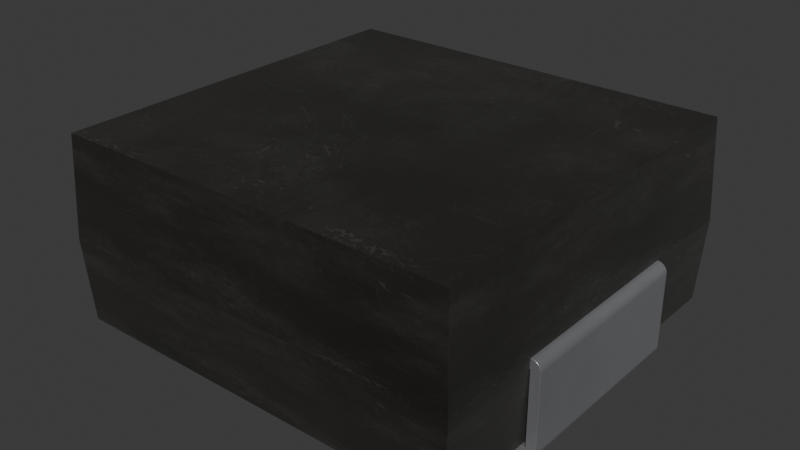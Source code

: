 # Source: L_Bourns-SRP4020TA.blend  (saved by Blender 4.5.91; exported with 4.5.12 LTS)
import bpy
from mathutils import Matrix  # noqa: F401  (used for matrix-valued properties, if any)

bpy.ops.wm.read_factory_settings(use_empty=True)
scene = bpy.context.scene
scene.name = 'Scene'

# ---- collections
col_l_bourns_srp4020ta = bpy.data.collections.new('L_Bourns-SRP4020TA'); scene.collection.children.link(col_l_bourns_srp4020ta)

# ---- images (referenced by path relative to the original .blend; pixels are not part of the script)
import os
ASSET_DIR = os.environ.get("B2B_ASSET_DIR", "")  # directory of the original .blend (textures are referenced by path, not embedded)
HERE = os.path.dirname(os.path.abspath(__file__))  # packed textures are extracted next to this script under _unpacked/

def load_image(name, relpath, width, height, colorspace="sRGB"):
    """Load a texture the original file referenced (path relative to the .blend, or extracted next to this script)."""
    p = next((c for c in (os.path.join(HERE, relpath), os.path.join(ASSET_DIR, relpath)) if relpath and os.path.exists(c)), "")
    if p:
        img = bpy.data.images.load(p, check_existing=True)
        img.name = name
    else:  # same state as the original file: an image datablock whose file is absent (Cycles renders it pink)
        img = bpy.data.images.new(name, width, height)
        img.source = "FILE"
        img.filepath = "//" + (relpath or name)
    img.colorspace_settings.name = colorspace
    return img
img_dark_brown_metal_roughness2_png = load_image('dark-brown-metal-roughness2.png', '_unpacked/dark-brown-metal-roughness2.b15d59e3.png', 2048, 2048, 'sRGB')

# ---- materials (node trees are filled in below, after node groups)
mat_inductor_ceramic_2 = bpy.data.materials.new('inductor_ceramic_2')
mat_inductor_ceramic_2.preview_render_type = 'CUBE'
mat_metal_pins = bpy.data.materials.new('metal_pins')
mat_metal_pins.preview_render_type = 'CUBE'

# ---- material node trees
mat_inductor_ceramic_2.use_nodes = True; mat_inductor_ceramic_2.node_tree.nodes.clear()
_N = mat_inductor_ceramic_2.node_tree.nodes; _L = mat_inductor_ceramic_2.node_tree.links
n0 = _N.new('ShaderNodeOutputMaterial'); n0.name = 'Material Output'; n0.location = (1093, 312)
n1 = _N.new('ShaderNodeMixShader'); n1.name = 'Mix Shader'; n1.location = (925, 292)
n1.inputs[0].default_value = 0.475
n2 = _N.new('ShaderNodeTexCoord'); n2.name = 'Texture Coordinate'; n2.location = (-799, 39)
n3 = _N.new('ShaderNodeRGB'); n3.name = 'RGB'; n3.location = (-490, 418)
n3.outputs[0].default_value = (0.08898, 0.08209, 0.07176, 1.0)
n4 = _N.new('ShaderNodeTexImage'); n4.name = 'Image Texture'; n4.location = (-359, 61)
n4.image = img_dark_brown_metal_roughness2_png
n5 = _N.new('ShaderNodeMix'); n5.name = 'Mix'; n5.location = (-172, 457)
n5.data_type = 'RGBA'
n5.blend_type = 'VALUE'
n5.inputs[0].default_value = 0.3
n6 = _N.new('ShaderNodeMix'); n6.name = 'Mix.001'; n6.location = (33, 457)
n6.data_type = 'RGBA'
n7 = _N.new('ShaderNodeBsdfPrincipled'); n7.name = 'Principled BSDF'; n7.location = (619, 299)
n7.distribution = 'GGX'
n7.subsurface_method = 'BURLEY'
n7.inputs[1].default_value = 0.9
n7.inputs[2].default_value = 0.493
n7.inputs[3].default_value = 1.45
n7.inputs[13].default_value = 1.0
n7.inputs[20].default_value = 0.35
n7.inputs[24].default_value = 0.1464
n7.inputs[27].default_value = (0.0, 0.0, 0.0, 1.0)
n7.inputs[28].default_value = 1.0
n8 = _N.new('ShaderNodeMapping'); n8.name = 'Mapping'; n8.location = (-579, 163)
n8.vector_type = 'TEXTURE'
n8.inputs[3].default_value = (2.0, 2.0, 2.0)
n9 = _N.new('ShaderNodeTexNoise'); n9.name = 'Noise Texture'; n9.location = (-344, 313)
n9.inputs[2].default_value = 2.5
n9.inputs[4].default_value = 0.3167
n10 = _N.new('ShaderNodeMix'); n10.name = 'Mix.002'; n10.location = (215, 173)
n10.data_type = 'RGBA'
n10.inputs[0].default_value = 0.9
n10.inputs[7].default_value = (1.0, 1.0, 1.0, 1.0)
n11 = _N.new('ShaderNodeMix'); n11.name = 'Mix.003'; n11.location = (388, 166)
n11.data_type = 'RGBA'
n11.inputs[0].default_value = 0.1864
n11.inputs[6].default_value = (1.0, 1.0, 1.0, 1.0)
_L.new(n1.outputs[0], n0.inputs[0])
_L.new(n7.outputs[0], n1.inputs[1])
_L.new(n8.outputs[0], n4.inputs[0])
_L.new(n2.outputs[2], n8.inputs[0])
_L.new(n3.outputs[0], n5.inputs[6])
_L.new(n9.outputs[1], n5.inputs[7])
_L.new(n5.outputs[2], n6.inputs[6])
_L.new(n4.outputs[0], n6.inputs[7])
_L.new(n6.outputs[2], n7.inputs[0])
_L.new(n6.outputs[2], n10.inputs[6])
_L.new(n10.outputs[2], n11.inputs[7])
_L.new(n11.outputs[2], n7.inputs[14])
n0.is_active_output = True
mat_metal_pins.use_nodes = True; mat_metal_pins.node_tree.nodes.clear()
_N = mat_metal_pins.node_tree.nodes; _L = mat_metal_pins.node_tree.links
n0 = _N.new('ShaderNodeMapping'); n0.name = 'Mapping'; n0.location = (-1447, -91)
n0.inputs[3].default_value = (4.8, 1.2, 1.1)
n1 = _N.new('ShaderNodeBsdfPrincipled'); n1.name = 'Principled BSDF'; n1.location = (-560, 254)
n1.distribution = 'GGX'
n1.subsurface_method = 'BURLEY'
n1.inputs[1].default_value = 0.7818
n1.inputs[2].default_value = 0.2886
n1.inputs[3].default_value = 1.45
n1.inputs[13].default_value = 0.0
n1.inputs[27].default_value = (0.0, 0.0, 0.0, 1.0)
n1.inputs[28].default_value = 1.0
n2 = _N.new('ShaderNodeOutputMaterial'); n2.name = 'Material Output.002'; n2.location = (-205, 253)
n2.width = 213
n3 = _N.new('ShaderNodeTexNoise'); n3.name = 'Noise Texture.002'; n3.location = (-1228, -73)
n3.inputs[2].default_value = 0.1
n3.inputs[3].default_value = 7.0
n3.inputs[4].default_value = 0.6
n3.inputs[8].default_value = 0.4
n4 = _N.new('ShaderNodeTexCoord'); n4.name = 'Texture Coordinate'; n4.location = (-1636, -116)
n5 = _N.new('ShaderNodeMix'); n5.name = 'Mix.001'; n5.location = (-921, 45)
n5.data_type = 'RGBA'
n5.inputs[6].default_value = (0.9398, 0.9547, 1.0, 1.0)
n5.inputs[7].default_value = (0.13, 0.1259, 0.1359, 1.0)
n6 = _N.new('ShaderNodeBump'); n6.name = 'Bump.001'; n6.location = (-1001, -227)
n6.inputs[0].default_value = 0.05
n6.inputs[1].default_value = 0.01
_L.new(n1.outputs[0], n2.inputs[0])
_L.new(n3.outputs[0], n6.inputs[3])
_L.new(n0.outputs[0], n3.inputs[0])
_L.new(n3.outputs[0], n5.inputs[0])
_L.new(n4.outputs[3], n0.inputs[0])
_L.new(n5.outputs[2], n1.inputs[0])
_L.new(n6.outputs[0], n1.inputs[5])
n2.is_active_output = True

# ---- world
world_world = bpy.data.worlds.new('World'); scene.world = world_world
world_world.use_nodes = True; world_world.node_tree.nodes.clear()
_N = world_world.node_tree.nodes; _L = world_world.node_tree.links
n0 = _N.new('ShaderNodeOutputWorld'); n0.name = 'World Output'; n0.location = (200, 100)
n1 = _N.new('ShaderNodeBackground'); n1.name = 'Background'; n1.location = (-200, 100)
n1.inputs[0].default_value = (0.05088, 0.05088, 0.05088, 1.0)
_L.new(n1.outputs[0], n0.inputs[0])
n0.is_active_output = True
world_world.color = (0.05088, 0.05088, 0.05088)
world_world.sun_shadow_jitter_overblur = 0.0

# ---- meshes
me_l_bourns_srp4020ta = bpy.data.meshes.new('L_Bourns-SRP4020TA')
me_l_bourns_srp4020ta.from_pydata([(-2.125, -2.03, 0.955), (-2.078, -1.982, 0.1), (-2.078, 1.982, 0.1), (2.125, 2.03, 0.955), (2.078, -1.982, 0.1), (2.125, -2.03, 0.955), (2.078, 1.982, 0.1), (-2.078, -1.982, 2.0), (-2.078, 1.982, 2.0), (2.078, -1.982, 2.0), (2.078, 1.982, 2.0), (-2.125, 2.03, 0.955), (-2.151, -1.0, 0.9516), (-2.175, -1.0, 0.9416), (-2.196, -1.0, 0.9257), (-2.212, -1.0, 0.905), (-2.225, -1.0, 0.1), (-2.196, -1.0, 0.02929), (-2.175, -1.0, 0.0134), (-1.465, -1.0, 0.0), (-1.565, 1.0, 0.955), (-1.565, -1.0, 0.955), (-2.125, -1.0, 0.955), (-2.151, 1.0, 0.9516), (-2.175, 1.0, 0.9416), (-2.212, 1.0, 0.905), (-2.222, 1.0, 0.8809), (-2.225, -1.0, 0.855), (-2.222, -1.0, 0.8809), (-1.565, -1.0, 0.855), (-1.565, 1.0, 0.855), (-2.225, 1.0, 0.855), (-2.212, 1.0, 0.05), (-2.125, 1.0, 0.0), (-2.125, -1.0, 0.0), (-2.222, -1.0, 0.07412), (-2.212, -1.0, 0.05), (-2.151, -1.0, 0.003407), (-2.125, -1.0, 0.855), (-2.125, 1.0, 0.855), (-1.465, 1.0, 0.1), (-2.125, -1.0, 0.1), (-1.465, -1.0, 0.1), (-1.465, 1.0, 0.0), (-2.225, 1.0, 0.1), (-2.222, 1.0, 0.07412), (-2.196, 1.0, 0.02929), (-2.175, 1.0, 0.0134), (-2.151, 1.0, 0.003407), (-2.125, 1.0, 0.955), (-2.196, 1.0, 0.9257), (-2.125, 1.0, 0.1), (2.225, -1.0, 0.1), (2.175, -1.0, 0.0134), (2.151, -1.0, 0.003407), (2.222, -1.0, 0.8809), (2.212, -1.0, 0.905), (2.175, -1.0, 0.9416), (2.125, -1.0, 0.955), (1.465, -1.0, 0.855), (2.125, -1.0, 0.855), (1.365, -1.0, 0.1), (2.125, -1.0, 0.0), (2.222, -1.0, 0.07412), (2.212, -1.0, 0.05), (2.196, -1.0, 0.02929), (2.222, 1.0, 0.07412), (2.151, 1.0, 0.003407), (1.365, -1.0, 0.0), (1.365, 1.0, 0.0), (2.225, -1.0, 0.855), (2.125, -1.0, 0.1), (2.125, 1.0, 0.1), (2.212, 1.0, 0.905), (2.196, 1.0, 0.9257), (2.175, 1.0, 0.9416), (2.196, -1.0, 0.9257), (2.151, -1.0, 0.9516), (2.125, 1.0, 0.855), (1.465, -1.0, 0.955), (1.465, 1.0, 0.955), (2.125, 1.0, 0.955), (2.225, 1.0, 0.855), (2.222, 1.0, 0.8809), (2.151, 1.0, 0.9516), (2.225, 1.0, 0.1), (2.212, 1.0, 0.05), (2.196, 1.0, 0.02929), (2.175, 1.0, 0.0134), (2.125, 1.0, 0.0), (1.365, 1.0, 0.1), (1.465, 1.0, 0.855)], [], [(27, 31, 44, 16), (23, 24, 13, 12), (8, 11, 0, 7), (32, 46, 17, 36), (25, 26, 28, 15), (16, 35, 36, 17, 18, 37, 34, 19, 42, 41, 38, 29, 21, 22, 12, 13, 14, 15, 28, 27), (0, 11, 2, 1), (22, 21, 20, 49), (78, 60, 59, 91), (7, 0, 5, 9), (79, 80, 91, 59), (85, 82, 70, 52), (67, 88, 53, 54), (87, 86, 64, 65), (88, 87, 65, 53), (30, 29, 38, 39), (24, 50, 14, 13), (78, 91, 80, 81, 84, 75, 74, 73, 83, 82, 85, 66, 86, 87, 88, 67, 89, 69, 90, 72), (45, 32, 36, 35), (34, 37, 48, 33), (5, 0, 1, 4), (27, 28, 26, 31), (66, 85, 52, 63), (43, 19, 34, 33), (61, 90, 69, 68), (51, 39, 38, 41), (8, 10, 3, 11), (50, 24, 23, 49, 20, 30, 39, 51, 40, 43, 33, 48, 47, 46, 32, 45, 44, 31, 26, 25), (6, 4, 1, 2), (43, 40, 42, 19), (6, 3, 5, 4), (73, 74, 76, 56), (47, 48, 37, 18), (58, 77, 84, 81), (61, 68, 62, 54, 53, 65, 64, 63, 52, 70, 55, 56, 76, 57, 77, 58, 79, 59, 60, 71), (82, 83, 55, 70), (69, 89, 62, 68), (44, 45, 35, 16), (75, 84, 77, 57), (41, 42, 40, 51), (10, 9, 5, 3), (89, 67, 54, 62), (46, 47, 18, 17), (61, 71, 72, 90), (81, 80, 79, 58), (60, 78, 72, 71), (74, 75, 57, 76), (30, 20, 21, 29), (7, 9, 10, 8), (50, 25, 15, 14), (2, 11, 3, 6), (86, 66, 63, 64), (49, 23, 12, 22), (83, 73, 56, 55)])
me_l_bourns_srp4020ta.polygons.foreach_set('use_smooth', [True] * 54)
me_l_bourns_srp4020ta.polygons.foreach_set('material_index', [1, 1, 0, 1, 1, 1, 0, 1, 1, 0, 1, 1, 1, 1, 1, 1, 1, 1, 1, 1, 0, 1, 1, 1, 1, 1, 0, 1, 0, 1, 0, 1, 1, 1, 1, 1, 1, 1, 1, 1, 0, 1, 1, 1, 1, 1, 1, 1, 0, 1, 0, 1, 1, 1])
_k = set([(0, 1), (0, 5), (0, 7), (0, 11), (1, 2), (1, 4), (2, 6), (2, 11), (3, 5), (3, 6), (3, 10), (3, 11), (4, 5), (4, 6), (5, 9), (7, 8), (7, 9), (8, 10), (8, 11), (9, 10), (12, 13), (12, 22), (13, 14), (14, 15), (15, 28), (16, 27), (16, 35), (17, 18), (17, 36), (18, 37), (19, 34), (19, 42), (19, 43), (20, 21), (20, 30), (20, 49), (21, 22), (21, 29), (23, 24), (23, 49), (24, 50), (25, 26), (25, 50), (26, 31), (27, 28), (29, 30), (29, 38), (30, 39), (31, 44), (32, 45), (32, 46), (33, 43), (33, 48), (34, 37), (35, 36), (38, 39), (38, 41), (39, 51), (40, 42), (40, 43), (40, 51), (41, 42), (41, 51), (44, 45), (46, 47), (47, 48), (52, 63), (52, 70), (53, 54), (53, 65), (54, 62), (55, 56), (55, 70), (56, 76), (57, 76), (57, 77), (58, 77), (58, 79), (59, 60), (59, 79), (59, 91), (60, 71), (60, 78), (61, 68), (61, 71), (61, 90), (62, 68), (63, 64), (64, 65), (66, 85), (66, 86), (67, 88), (67, 89), (68, 69), (69, 89), (69, 90), (71, 72), (72, 78), (72, 90), (73, 74), (73, 83), (74, 75), (75, 84), (78, 91), (79, 80), (80, 81), (80, 91), (81, 84), (82, 83), (82, 85), (86, 87), (87, 88)])
me_l_bourns_srp4020ta.attributes.new('sharp_edge', 'BOOLEAN', 'EDGE').data.foreach_set('value', [ (min(e.vertices), max(e.vertices)) in _k for e in me_l_bourns_srp4020ta.edges])
_uv = me_l_bourns_srp4020ta.uv_layers.new(name='UVMap')
_uv.uv.foreach_set('vector', [0.0, 1.0, 1.0, 1.0, 1.0, 0.0, 0.0, 0.0, 1.0, 0.9659, 1.0, 0.866, 0.0, 0.866, 0.0, 0.9659, 0.9883, 1.0, 1.0, 0.0, 0.0, 0.0, 0.0117, 1.0, 1.0, 0.134, 1.0, 0.2929, 0.0, 0.2929, 0.0, 0.134, 1.0, 0.5, 1.0, 0.2588, 0.0, 0.2588, 0.0, 0.5, 0.1047, 0.0, 0.07761, 0.004483, 0.05236, 0.01763, 0.03067, 0.03854, 0.01403, 0.06579, 0.003568, 0.09752, 0.0, 0.1316, 0.0, 1.0, 0.1047, 1.0, 0.1047, 0.1316, 0.8953, 0.1316, 0.8953, 0.8684, 1.0, 0.8684, 1.0, 0.1316, 0.9964, 0.09752, 0.986, 0.06579, 0.9693, 0.03854, 0.9476, 0.01763, 0.9224, 0.004483, 0.8953, 0.0, 0.0, 1.0, 1.0, 1.0, 0.9883, 0.0, 0.0117, 0.0, 0.0, 0.0, 0.0, 1.0, 1.0, 1.0, 1.0, 0.0, 1.0, 1.0, 0.0, 1.0, 0.0, 0.0, 1.0, 0.0, 0.01118, 1.0, 0.0, 0.0, 1.0, 0.0, 0.9888, 1.0, 0.0, 1.0, 1.0, 1.0, 1.0, 0.0, 0.0, 0.0, 1.0, 0.0, 1.0, 1.0, 0.0, 1.0, 0.0, 0.0, 1.0, 0.2588, 1.0, 0.5, 0.0, 0.5, 0.0, 0.2588, 1.0, 0.7071, 1.0, 0.866, 0.0, 0.866, 0.0, 0.7071, 1.0, 0.5, 1.0, 0.7071, 0.0, 0.7071, 0.0, 0.5, 1.0, 1.0, 0.0, 1.0, 0.0, 0.0, 1.0, 0.0, 1.0, 0.866, 1.0, 0.7071, 0.0, 0.7071, 0.0, 0.866, 0.8953, 0.8837, 0.8953, 0.1163, 1.0, 0.1163, 1.0, 0.8837, 0.9964, 0.9138, 0.986, 0.9419, 0.9693, 0.9659, 0.9476, 0.9844, 0.9224, 0.996, 0.8953, 1.0, 0.1047, 1.0, 0.07761, 0.996, 0.05236, 0.9844, 0.03067, 0.9659, 0.01403, 0.9419, 0.003568, 0.9138, 0.0, 0.8837, 0.0, 0.0, 0.1047, 0.0, 0.1047, 0.8837, 1.0, 0.03407, 1.0, 0.134, 0.0, 0.134, 0.0, 0.03407, 0.0, 1.0, 0.0, 0.7412, 1.0, 0.7412, 1.0, 1.0, 1.0, 1.0, 0.0, 1.0, 0.01118, 0.0, 0.9888, 0.0, 0.0, 0.0, 0.0, 0.2588, 1.0, 0.2588, 1.0, 0.0, 1.0, 0.9659, 1.0, 1.0, 0.0, 1.0, 0.0, 0.9659, 1.0, 1.0, 0.0, 1.0, 0.0, 0.0, 1.0, 0.0, 0.0, 1.0, 1.0, 1.0, 1.0, 0.0, 0.0, 0.0, 1.0, 0.0, 1.0, 1.0, 0.0, 1.0, 0.0, 0.0, 0.01118, 1.0, 0.9888, 1.0, 1.0, 0.0, 0.0, 0.0, 0.9693, 0.03854, 0.986, 0.06579, 0.9964, 0.09752, 1.0, 0.1316, 1.0, 0.8684, 0.8953, 0.8684, 0.8953, 0.1316, 0.1047, 0.1316, 0.1047, 1.0, 0.0, 1.0, 0.0, 0.1316, 0.003568, 0.09752, 0.01403, 0.06579, 0.03067, 0.03854, 0.05236, 0.01763, 0.07761, 0.004483, 0.1047, 0.0, 0.8953, 0.0, 0.9224, 0.004483, 0.9476, 0.01763, 1.0, 1.0, 1.0, 0.0, 0.0, 0.0, 0.0, 1.0, 1.0, 0.0, 1.0, 1.0, 0.0, 1.0, 0.0, 0.0, 0.9883, 0.0, 1.0, 1.0, 0.0, 1.0, 0.0117, 0.0, 1.0, 0.5, 1.0, 0.7071, 0.0, 0.7071, 0.0, 0.5, 1.0, 0.5, 1.0, 0.7412, 0.0, 0.7412, 0.0, 0.5, 0.0, 1.0, 0.0, 0.9659, 1.0, 0.9659, 1.0, 1.0, 0.1047, 0.0, 0.0, 0.0, 0.0, 0.8837, 0.003568, 0.9138, 0.01403, 0.9419, 0.03067, 0.9659, 0.05236, 0.9844, 0.07761, 0.996, 0.1047, 1.0, 0.8953, 1.0, 0.9224, 0.996, 0.9476, 0.9844, 0.9693, 0.9659, 0.986, 0.9419, 0.9964, 0.9138, 1.0, 0.8837, 1.0, 0.1163, 0.8953, 0.1163, 0.8953, 0.8837, 0.1047, 0.8837, 1.0, 0.0, 1.0, 0.2588, 0.0, 0.2588, 0.0, 0.0, 1.0, 0.0, 1.0, 1.0, 0.0, 1.0, 0.0, 0.0, 1.0, 0.0, 1.0, 0.03407, 0.0, 0.03407, 0.0, 0.0, 1.0, 0.866, 1.0, 0.9659, 0.0, 0.9659, 0.0, 0.866, 0.0, 0.0, 0.0, 1.0, 1.0, 1.0, 1.0, 0.0, 0.9883, 1.0, 0.0117, 1.0, 0.0, 0.0, 1.0, 0.0, 1.0, 0.0, 1.0, 0.2588, 0.0, 0.2588, 0.0, 0.0, 1.0, 0.2929, 1.0, 0.5, 0.0, 0.5, 0.0, 0.2929, 0.0, 0.0, 0.0, 1.0, 1.0, 1.0, 1.0, 0.0, 1.0, 1.0, 1.0, 0.0, 0.0, 0.0, 0.0, 1.0, 0.0, 1.0, 1.0, 1.0, 1.0, 0.0, 0.0, 0.0, 1.0, 0.7071, 1.0, 0.866, 0.0, 0.866, 0.0, 0.7071, 1.0, 0.0, 1.0, 1.0, 0.0, 1.0, 0.0, 0.0, 0.0, 0.0, 1.0, 0.0, 1.0, 1.0, 0.0, 1.0, 1.0, 0.7071, 1.0, 0.5, 0.0, 0.5, 0.0, 0.7071, 0.01118, 0.0, 0.0, 1.0, 1.0, 1.0, 0.9888, 0.0, 1.0, 0.866, 1.0, 0.9659, 0.0, 0.9659, 0.0, 0.866, 1.0, 1.0, 1.0, 0.9659, 0.0, 0.9659, 0.0, 1.0, 1.0, 0.2588, 1.0, 0.5, 0.0, 0.5, 0.0, 0.2588])
me_l_bourns_srp4020ta.materials.append(mat_inductor_ceramic_2)
me_l_bourns_srp4020ta.materials.append(mat_metal_pins)
me_l_bourns_srp4020ta.update()
me_l_bourns_srp4020ta.normals_split_custom_set([tuple(v) for v in zip(*[iter([-0.9979, 0.0, 0.0654, -0.9979, 0.0, 0.0654, -0.9979, 0.0, -0.0654, -0.9979, 0.0, -0.0654, -0.3112, -0.05919, 0.9485, -0.4283, -0.0007133, 0.9036, -0.55, 0.05458, 0.8334, -0.258, 0.08087, 0.9628, -0.999, 0.0, 0.04541, -0.9979, -0.04919, 0.04134, -0.9979, 0.04919, 0.04134, -0.999, 0.0, 0.04541, -0.8356, -0.05919, -0.5461, -0.762, -0.0007412, -0.6476, -0.6626, 0.0546, -0.747, -0.8632, 0.08087, -0.4984, -0.8907, -0.05919, 0.4506, -0.9486, -0.0597, 0.3107, -0.9782, 0.0546, 0.2003, -0.8632, 0.08087, 0.4984, 0.0, -1.0, 2.295e-08, 0.06728, -0.9971, -0.03667, 0.06636, -0.9971, 0.03832, 0.001883, -0.9971, 0.0766, 0.0735, -0.9971, 0.02165, 0.0654, -0.9971, 0.03993, 0.0, -1.0, 2.295e-08, 0.0, -1.0, 2.295e-08, 0.0, -1.0, 2.295e-08, -0.5581, -0.8298, -5.35e-05, 2.679e-05, -0.8298, 0.5581, 0.0, -1.0, 2.295e-08, 0.0, -1.0, 2.295e-08, 0.0, -1.0, 2.295e-08, 0.01984, -0.9971, -0.07401, 0.07351, -0.9971, -0.02164, 0.001886, -0.9971, -0.0766, 0.06636, -0.9971, -0.03831, 0.06728, -0.9971, 0.03667, 0.0, -1.0, 2.295e-08, -0.9945, -0.001296, -0.1047, -0.9945, 0.001294, -0.1047, -0.9985, 0.0, -0.05547, -0.9985, 0.0, -0.05547, -0.0654, 0.0, 0.9979, 0.0, 0.0, 1.0, 0.0, 0.0, 1.0, -0.0654, 0.0, 0.9979, -0.3947, -0.3946, -0.8298, -0.2791, 0.4833, -0.8298, 0.0, 0.0, -1.0, 0.0, 0.0, -1.0, 0.0, -0.999, 0.04541, 0.04919, -0.9979, 0.04134, -0.04919, -0.9979, 0.04134, 0.0, -0.999, 0.04541, -1.0, 0.0, 0.0, -1.0, 0.0, 0.0, -1.0, 0.0, 0.0, -1.0, 0.0, 0.0, 0.9979, 0.0, -0.0654, 0.9979, 0.0, 0.0654, 0.9979, 0.0, 0.0654, 0.9979, 0.0, -0.0654, 0.3112, -0.05918, -0.9485, 0.4283, -0.0007412, -0.9036, 0.55, 0.0546, -0.8334, 0.258, 0.08087, -0.9628, 0.7438, -0.05919, -0.6658, 0.8228, -0.0007412, -0.5684, 0.8668, 0.08055, -0.4921, 0.7048, 0.08087, -0.7048, 0.4283, -0.0007412, -0.9036, 0.7438, -0.05919, -0.6658, 0.7048, 0.08087, -0.7048, 0.55, 0.0546, -0.8334, 0.0, 0.0, -1.0, 0.0, 0.0, -1.0, 0.2791, 0.4834, -0.8298, 0.2791, -0.4834, -0.8298, -0.4283, -0.0007133, 0.9036, -0.6476, -0.0007133, 0.762, -0.6626, 0.05458, 0.747, -0.55, 0.05458, 0.8334, 0.3947, 0.8298, 0.3946, 0.0, 1.0, 0.0, 0.0, 1.0, 0.0, 0.0, 1.0, 0.0, -0.01373, 0.9971, -0.07539, -0.07127, 0.9971, -0.02814, -0.07613, 0.9971, -0.00874, -0.07579, 0.9971, 0.01126, -0.0703, 0.9971, 0.03049, 0.0, 1.0, 0.0, 0.0, 1.0, 0.0, -0.04563, 0.9971, 0.06156, 0.02876, 0.9971, 0.07102, -0.07626, 0.9971, 0.007518, 0.06042, 0.9971, 0.04713, -0.06228, 0.9971, 0.04464, 0.0, 1.0, 0.0, 0.0, 1.0, 0.0, 0.0, 1.0, 0.0, 0.5581, 0.8298, 2.679e-05, -0.9485, -0.05918, -0.3112, -0.8356, -0.05919, -0.5461, -0.8632, 0.08087, -0.4984, -0.9782, 0.05457, -0.2003, -0.0654, 0.0, -0.9979, -0.3156, 0.05458, -0.9473, -0.1799, 0.0, -0.9837, -0.0654, 0.0, -0.9979, 0.001296, -0.9945, -0.1047, -0.001294, -0.9945, -0.1047, 0.0, -0.9985, -0.05547, 0.0, -0.9985, -0.05547, -0.9979, 0.0, 0.0654, -0.9782, 0.0546, 0.2003, -0.9486, -0.0597, 0.3107, -0.9979, 0.0, 0.0654, 0.9488, -0.06017, -0.3102, 0.9979, 0.0, -0.0654, 0.9979, 0.0, -0.0654, 0.9486, 0.05967, -0.3107, 0.0, 0.0, -1.0, 0.0, 0.0, -1.0, -0.0654, 0.0, -0.9979, -0.0654, 0.0, -0.9979, -1.0, 0.0, 0.0, -1.0, 0.0, 0.0, -1.0, 0.0, 0.0, -1.0, 0.0, 0.0, 0.8298, -0.4834, 0.2791, 0.8298, -0.2791, -0.4834, 0.8298, 0.2791, -0.4834, 0.8298, 0.4833, 0.2791, 0.0, 0.999, 0.04541, 0.0, 0.999, 0.04541, -0.04919, 0.9979, 0.04134, 0.04919, 0.9979, 0.04134, -0.04616, 0.9971, -0.06116, -0.06042, 0.9971, -0.04713, 0.06228, 0.9971, -0.04464, 0.0, 1.0, -1.749e-08, 0.0, 1.0, -1.749e-08, 0.0, 1.0, -1.749e-08, 2.666e-05, 0.8298, 0.5581, -0.5581, 0.8298, 2.665e-05, 0.0, 1.0, -1.749e-08, 0.0, 1.0, -1.749e-08, 0.0, 1.0, -1.749e-08, -0.07079, 0.9971, 0.02932, 0.07127, 0.9971, 0.02814, 0.06116, 0.9971, -0.04616, 0.027, 0.9971, 0.07171, 0.04464, 0.9971, 0.06228, 0.0, 1.0, -1.749e-08, 0.0, 1.0, -1.749e-08, 0.04514, 0.9971, -0.06192, 0.0756, 0.9971, 0.01248, 0.0, 0.0, -1.0, 0.0, 0.0, -1.0, 0.0, 0.0, -1.0, 0.0, 0.0, -1.0, 1.0, 0.0, 0.0, 1.0, 0.0, 0.0, 1.0, 0.0, 0.0, 1.0, 0.0, 0.0, 0.9985, 0.0, -0.05547, 0.9945, 0.001296, -0.1047, 0.9945, -0.001294, -0.1047, 0.9985, 0.0, -0.05547, 0.8902, -0.06017, 0.4516, 0.743, -0.06015, 0.6666, 0.6997, 0.08055, 0.7099, 0.8905, 0.05967, 0.4511, -0.5452, -0.06017, -0.8362, -0.1799, 0.0, -0.9837, -0.3156, 0.05458, -0.9473, -0.55, 0.05458, -0.8333, 0.0654, 0.0, 0.9979, 0.258, 0.08087, 0.9628, 0.251, -0.08055, 0.9646, 0.0654, 0.0, 0.9979, 0.0, -1.0, 0.0, 0.0, -1.0, 0.0, 0.0, -1.0, 0.0, -0.01984, -0.9971, 0.07401, -0.07351, -0.9971, 0.02164, -0.05419, -0.9971, 0.05418, -0.06927, -0.9971, 0.03277, -0.04515, -0.9971, 0.06191, 0.0, -1.0, 0.0, 0.0, -1.0, 0.0, -0.02932, -0.9971, 0.07079, -0.0757, -0.9971, 0.01186, -0.04958, -0.9971, -0.05842, -0.07079, -0.9971, 0.02932, -0.01983, -0.9971, -0.07402, 0.0, -1.0, 0.0, 0.0, -1.0, 0.0, 0.0, -1.0, 0.0, -2.666e-05, -0.8298, 0.5581, -2.679e-05, -0.8298, -0.5581, 0.9979, 0.0, 0.0654, 0.9767, -0.06017, 0.2058, 0.9837, 0.0, 0.1799, 0.9979, 0.0, 0.0654, 0.0, 0.0, -1.0, 0.0654, 0.0, -0.9979, 0.0654, 0.0, -0.9979, 0.0, 0.0, -1.0, -0.9979, 0.0, -0.0654, -0.9485, -0.05918, -0.3112, -0.9782, 0.05457, -0.2003, -0.9979, 0.0, -0.0654, 0.5452, -0.06015, 0.8362, 0.251, -0.08055, 0.9646, 0.258, 0.08087, 0.9628, 0.5684, 0.0, 0.8228, 0.4833, 0.2791, 0.8298, 0.0, 0.0, 1.0, 0.0, 0.0, 1.0, 0.4834, -0.2791, 0.8298, 0.999, 0.0, 0.04541, 0.999, 0.0, 0.04541, 0.9979, 0.04919, 0.04134, 0.9979, -0.04919, 0.04134, 0.0654, 0.0, -0.9979, 0.3112, -0.05918, -0.9485, 0.258, 0.08087, -0.9628, 0.0654, 0.0, -0.9979, -0.762, -0.0007412, -0.6476, -0.5452, -0.06017, -0.8362, -0.55, 0.05458, -0.8333, -0.6626, 0.0546, -0.747, 0.0, 0.0, 1.0, -0.2791, 0.4834, 0.8298, -0.4834, -0.2791, 0.8298, 0.0, 0.0, 1.0, 0.0654, 0.0, 0.9979, 0.0, 0.0, 1.0, 0.0, 0.0, 1.0, 0.0654, 0.0, 0.9979, -0.8298, 0.2791, -0.4833, -0.8298, -0.3947, -0.3946, -0.8298, -0.4834, 0.2791, -0.8298, 0.2791, 0.4834, 0.743, -0.06015, 0.6666, 0.5452, -0.06015, 0.8362, 0.5684, 0.0, 0.8228, 0.6997, 0.08055, 0.7099, 1.0, 0.0, 0.0, 1.0, 0.0, 0.0, 1.0, 0.0, 0.0, 1.0, 0.0, 0.0, 0.0, 0.0, 1.0, 0.0, 0.0, 1.0, 0.0, 0.0, 1.0, 0.0, 0.0, 1.0, -0.6476, -0.0007133, 0.762, -0.8907, -0.05919, 0.4506, -0.8632, 0.08087, 0.4984, -0.6626, 0.05458, 0.747, 0.0, 0.9985, -0.05547, -0.001296, 0.9945, -0.1047, 0.001294, 0.9945, -0.1047, 0.0, 0.9985, -0.05547, 0.8228, -0.0007412, -0.5684, 0.9488, -0.06017, -0.3102, 0.9486, 0.05967, -0.3107, 0.8668, 0.08055, -0.4921, -0.0654, 0.0, 0.9979, -0.3112, -0.05919, 0.9485, -0.258, 0.08087, 0.9628, -0.0654, 0.0, 0.9979, 0.9767, -0.06017, 0.2058, 0.8902, -0.06017, 0.4516, 0.8905, 0.05967, 0.4511, 0.9837, 0.0, 0.1799])] * 3)])

# ---- objects
ob_l_bourns_srp4020ta = bpy.data.objects.new('L_Bourns-SRP4020TA', me_l_bourns_srp4020ta)

# ---- transforms, parenting, visibility, modifiers, constraints
ob_l_bourns_srp4020ta.location = (0.0, 0.0, 0.0)
_m = ob_l_bourns_srp4020ta.modifiers.new('Bevel', 'BEVEL')
_m.width = 0.003
_m.width_pct = 0.003
_m.segments = 3
_m = ob_l_bourns_srp4020ta.modifiers.new('WeightedNormal', 'WEIGHTED_NORMAL')
_m.keep_sharp = True

# ---- collection membership
col_l_bourns_srp4020ta.objects.link(ob_l_bourns_srp4020ta)

# ---- scene / render settings (as saved in the file)
scene.frame_start = 1; scene.frame_end = 250; scene.frame_set(1)
scene.render.engine = 'BLENDER_EEVEE_NEXT'
bpy.context.view_layer.update()

# ---- added for rendering (the .blend has no active camera and no usable light): camera, sun
cam_auto = bpy.data.cameras.new('AutoCamera')
cam_auto.lens = 50.0
cam_auto.sensor_width = 36.0
cam_auto.clip_end = 1000.0
ob_auto_camera = bpy.data.objects.new('AutoCamera', cam_auto)
scene.collection.objects.link(ob_auto_camera)
ob_auto_camera.location = (5.87252, -7.04703, 5.69802)
ob_auto_camera.rotation_euler = (1.09748, -7.21219e-08, 0.694738)
scene.camera = ob_auto_camera
light_auto_sun = bpy.data.lights.new('AutoSun', 'SUN')
light_auto_sun.energy = 3.0
light_auto_sun.angle = 0.0523599
ob_auto_sun = bpy.data.objects.new('AutoSun', light_auto_sun)
scene.collection.objects.link(ob_auto_sun)
ob_auto_sun.rotation_euler = (0.872665, 0.174533, 0.523599)
bpy.context.view_layer.update()
